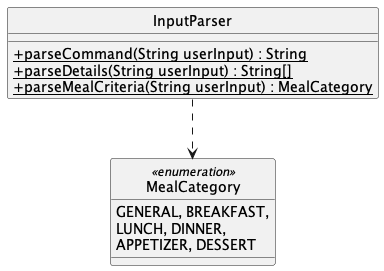

The diagram above was rendered by PlantUML. Its source (embedded in the PNG):
@startuml
'https://plantuml.com/class-diagram

hide circle

skinparam classAttributeIconSize 0
class InputParser {

    +{static}parseCommand(String userInput) : String
    +{static}parseDetails(String userInput) : String[]
    +{static}parseMealCriteria(String userInput) : MealCategory
}

InputParser ..> MealCategory

enum MealCategory <<enumeration>> {
    GENERAL, BREAKFAST,
    LUNCH, DINNER,
    APPETIZER, DESSERT
}

@enduml